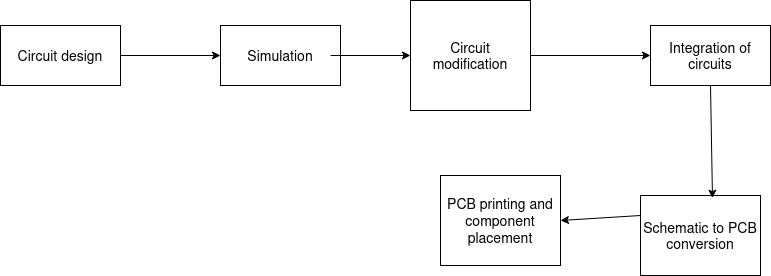

The diagram above was exported from draw.io. Its source (the exported page's mxGraphModel, read from the mxfile embedded in the PNG):
<mxGraphModel dx="880" dy="450" grid="1" gridSize="10" guides="1" tooltips="1" connect="1" arrows="1" fold="1" page="1" pageScale="1" pageWidth="850" pageHeight="1100" math="0" shadow="0">
  <root>
    <mxCell id="0" />
    <mxCell id="1" parent="0" />
    <mxCell id="FuZ-obtH7Wfjzi3HlVhs-1" value="&lt;font style=&quot;font-size: 14px;&quot;&gt;Circuit design&lt;/font&gt;" style="rounded=0;whiteSpace=wrap;html=1;" parent="1" vertex="1">
      <mxGeometry x="40" y="150" width="120" height="60" as="geometry" />
    </mxCell>
    <mxCell id="FuZ-obtH7Wfjzi3HlVhs-2" value="&lt;font style=&quot;font-size: 14px;&quot;&gt;Simulation&lt;/font&gt;" style="rounded=0;whiteSpace=wrap;html=1;" parent="1" vertex="1">
      <mxGeometry x="260" y="150" width="120" height="60" as="geometry" />
    </mxCell>
    <mxCell id="FuZ-obtH7Wfjzi3HlVhs-3" value="&lt;font style=&quot;font-size: 14px;&quot;&gt;Circuit modification&lt;/font&gt;" style="rounded=0;whiteSpace=wrap;html=1;" parent="1" vertex="1">
      <mxGeometry x="450" y="125" width="120" height="110" as="geometry" />
    </mxCell>
    <mxCell id="FuZ-obtH7Wfjzi3HlVhs-4" value="&lt;font style=&quot;font-size: 14px;&quot;&gt;Schematic to PCB conversion&lt;/font&gt;" style="rounded=0;whiteSpace=wrap;html=1;" parent="1" vertex="1">
      <mxGeometry x="680" y="320" width="120" height="80" as="geometry" />
    </mxCell>
    <mxCell id="FuZ-obtH7Wfjzi3HlVhs-7" value="" style="endArrow=classic;html=1;rounded=0;entryX=0;entryY=0.5;entryDx=0;entryDy=0;" parent="1" target="FuZ-obtH7Wfjzi3HlVhs-2" edge="1">
      <mxGeometry width="50" height="50" relative="1" as="geometry">
        <mxPoint x="160" y="180" as="sourcePoint" />
        <mxPoint x="210" y="130" as="targetPoint" />
      </mxGeometry>
    </mxCell>
    <mxCell id="FuZ-obtH7Wfjzi3HlVhs-9" value="" style="endArrow=classic;html=1;rounded=0;entryX=0;entryY=0.5;entryDx=0;entryDy=0;" parent="1" target="FuZ-obtH7Wfjzi3HlVhs-3" edge="1">
      <mxGeometry width="50" height="50" relative="1" as="geometry">
        <mxPoint x="370" y="180" as="sourcePoint" />
        <mxPoint x="420" y="130" as="targetPoint" />
      </mxGeometry>
    </mxCell>
    <mxCell id="FuZ-obtH7Wfjzi3HlVhs-10" value="" style="endArrow=classic;html=1;rounded=0;entryX=0;entryY=0.5;entryDx=0;entryDy=0;" parent="1" target="FuZ-obtH7Wfjzi3HlVhs-12" edge="1">
      <mxGeometry width="50" height="50" relative="1" as="geometry">
        <mxPoint x="570" y="180" as="sourcePoint" />
        <mxPoint x="595" y="130" as="targetPoint" />
      </mxGeometry>
    </mxCell>
    <mxCell id="FuZ-obtH7Wfjzi3HlVhs-11" value="&lt;font style=&quot;font-size: 14px;&quot;&gt;PCB printing and component placement&lt;/font&gt;" style="rounded=0;whiteSpace=wrap;html=1;" parent="1" vertex="1">
      <mxGeometry x="480" y="300" width="120" height="90" as="geometry" />
    </mxCell>
    <mxCell id="FuZ-obtH7Wfjzi3HlVhs-12" value="&lt;font style=&quot;font-size: 14px;&quot;&gt;Integration of circuits&lt;/font&gt;" style="rounded=0;whiteSpace=wrap;html=1;" parent="1" vertex="1">
      <mxGeometry x="690" y="150" width="120" height="60" as="geometry" />
    </mxCell>
    <mxCell id="FuZ-obtH7Wfjzi3HlVhs-14" value="" style="endArrow=classic;html=1;rounded=0;entryX=0.6;entryY=0.033;entryDx=0;entryDy=0;entryPerimeter=0;" parent="1" target="FuZ-obtH7Wfjzi3HlVhs-4" edge="1">
      <mxGeometry width="50" height="50" relative="1" as="geometry">
        <mxPoint x="750" y="210" as="sourcePoint" />
        <mxPoint x="800" y="160" as="targetPoint" />
      </mxGeometry>
    </mxCell>
    <mxCell id="FuZ-obtH7Wfjzi3HlVhs-15" value="" style="endArrow=classic;html=1;rounded=0;entryX=1;entryY=0.5;entryDx=0;entryDy=0;exitX=0;exitY=0.25;exitDx=0;exitDy=0;" parent="1" source="FuZ-obtH7Wfjzi3HlVhs-4" target="FuZ-obtH7Wfjzi3HlVhs-11" edge="1">
      <mxGeometry width="50" height="50" relative="1" as="geometry">
        <mxPoint x="650" y="300" as="sourcePoint" />
        <mxPoint x="670" y="250" as="targetPoint" />
      </mxGeometry>
    </mxCell>
  </root>
</mxGraphModel>